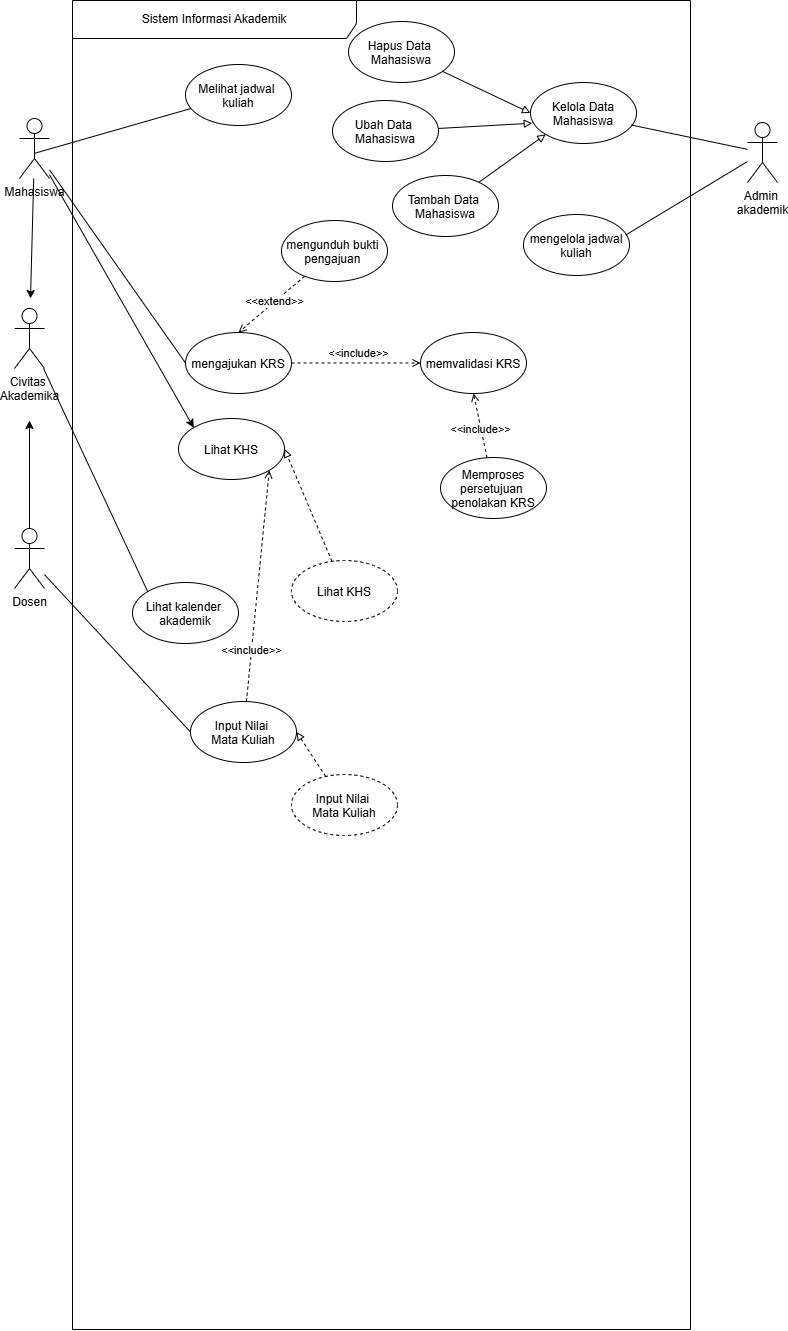

The diagram above was exported from draw.io. Its source (the exported page's mxGraphModel, read from the mxfile embedded in the PNG):
<mxGraphModel dx="1866" dy="1386" grid="1" gridSize="1" guides="1" tooltips="1" connect="1" arrows="1" fold="1" page="1" pageScale="1" pageWidth="827" pageHeight="1169" math="0" shadow="0">
  <root>
    <mxCell id="0" />
    <mxCell id="1" parent="0" />
    <mxCell id="G49Yb1pEKQFsPPkat8zu-3" parent="1" style="shape=umlFrame;whiteSpace=wrap;html=1;pointerEvents=0;recursiveResize=0;container=1;collapsible=0;width=284;height=38;" value="&lt;div&gt;Sistem Informasi Akademik&lt;/div&gt;" vertex="1">
      <mxGeometry height="1329" width="618" x="81" y="299" as="geometry" />
    </mxCell>
    <mxCell id="G49Yb1pEKQFsPPkat8zu-8" parent="G49Yb1pEKQFsPPkat8zu-3" style="ellipse;" value="Melihat jadwal &#10;kuliah" vertex="1">
      <mxGeometry height="61" width="106" x="113" y="64" as="geometry" />
    </mxCell>
    <mxCell id="G49Yb1pEKQFsPPkat8zu-10" parent="G49Yb1pEKQFsPPkat8zu-3" style="ellipse;" value="mengelola jadwal&#10;kuliah" vertex="1">
      <mxGeometry height="61" width="106" x="451" y="214" as="geometry" />
    </mxCell>
    <mxCell id="4WWrhYiaKC-5t1TuxmmA-4" edge="1" parent="G49Yb1pEKQFsPPkat8zu-3" source="50rrJEWtv0lxCwp-2OwE-92" style="edgeStyle=none;html=1;entryX=0.5;entryY=0;entryDx=0;entryDy=0;dashed=1;endArrow=open;endFill=0;" target="50rrJEWtv0lxCwp-2OwE-96">
      <mxGeometry relative="1" as="geometry" />
    </mxCell>
    <mxCell id="4WWrhYiaKC-5t1TuxmmA-8" connectable="0" parent="4WWrhYiaKC-5t1TuxmmA-4" style="edgeLabel;html=1;align=center;verticalAlign=middle;resizable=0;points=[];" value="&amp;lt;&amp;lt;extend&amp;gt;&amp;gt;" vertex="1">
      <mxGeometry relative="1" x="-0.0942" as="geometry">
        <mxPoint x="-1" as="offset" />
      </mxGeometry>
    </mxCell>
    <mxCell id="50rrJEWtv0lxCwp-2OwE-92" parent="G49Yb1pEKQFsPPkat8zu-3" style="ellipse;" value="mengunduh bukti &#10;pengajuan " vertex="1">
      <mxGeometry height="61" width="106" x="209" y="220" as="geometry" />
    </mxCell>
    <mxCell id="50rrJEWtv0lxCwp-2OwE-94" parent="G49Yb1pEKQFsPPkat8zu-3" style="ellipse;" value="memvalidasi KRS" vertex="1">
      <mxGeometry height="61" width="106" x="348" y="332" as="geometry" />
    </mxCell>
    <mxCell id="4WWrhYiaKC-5t1TuxmmA-3" edge="1" parent="G49Yb1pEKQFsPPkat8zu-3" source="50rrJEWtv0lxCwp-2OwE-96" style="edgeStyle=none;html=1;entryX=0;entryY=0.5;entryDx=0;entryDy=0;endArrow=open;endFill=0;dashed=1;" target="50rrJEWtv0lxCwp-2OwE-94">
      <mxGeometry relative="1" as="geometry" />
    </mxCell>
    <mxCell id="4WWrhYiaKC-5t1TuxmmA-7" connectable="0" parent="4WWrhYiaKC-5t1TuxmmA-3" style="edgeLabel;html=1;align=center;verticalAlign=middle;resizable=0;points=[];" value="&amp;lt;&amp;lt;include&amp;gt;&amp;gt;" vertex="1">
      <mxGeometry relative="1" x="0.0295" y="1" as="geometry">
        <mxPoint y="-9" as="offset" />
      </mxGeometry>
    </mxCell>
    <mxCell id="50rrJEWtv0lxCwp-2OwE-96" parent="G49Yb1pEKQFsPPkat8zu-3" style="ellipse;" value="mengajukan KRS" vertex="1">
      <mxGeometry height="61" width="106" x="113" y="332" as="geometry" />
    </mxCell>
    <mxCell id="4WWrhYiaKC-5t1TuxmmA-2" edge="1" parent="G49Yb1pEKQFsPPkat8zu-3" source="50rrJEWtv0lxCwp-2OwE-97" style="edgeStyle=none;html=1;entryX=0.5;entryY=1;entryDx=0;entryDy=0;dashed=1;endArrow=open;endFill=0;" target="50rrJEWtv0lxCwp-2OwE-94">
      <mxGeometry relative="1" as="geometry" />
    </mxCell>
    <mxCell id="4WWrhYiaKC-5t1TuxmmA-6" connectable="0" parent="4WWrhYiaKC-5t1TuxmmA-2" style="edgeLabel;html=1;align=center;verticalAlign=middle;resizable=0;points=[];" value="&amp;lt;&amp;lt;include&amp;gt;&amp;gt;" vertex="1">
      <mxGeometry relative="1" x="-0.0735" y="1" as="geometry">
        <mxPoint as="offset" />
      </mxGeometry>
    </mxCell>
    <mxCell id="50rrJEWtv0lxCwp-2OwE-97" parent="G49Yb1pEKQFsPPkat8zu-3" style="ellipse;" value="Memproses&#10;persetujuan &#10;penolakan KRS" vertex="1">
      <mxGeometry height="61" width="106" x="368" y="457" as="geometry" />
    </mxCell>
    <mxCell id="KjmJPws5CKc8T_UWcrXU-1" parent="G49Yb1pEKQFsPPkat8zu-3" style="ellipse;" value="Lihat kalender &#10;akademik" vertex="1">
      <mxGeometry height="61" width="106" x="60" y="582" as="geometry" />
    </mxCell>
    <mxCell id="KjmJPws5CKc8T_UWcrXU-2" parent="G49Yb1pEKQFsPPkat8zu-3" style="ellipse;" value="Kelola Data&#10;Mahasiswa" vertex="1">
      <mxGeometry height="61" width="106" x="458" y="82" as="geometry" />
    </mxCell>
    <mxCell id="KjmJPws5CKc8T_UWcrXU-10" edge="1" parent="G49Yb1pEKQFsPPkat8zu-3" source="KjmJPws5CKc8T_UWcrXU-3" style="edgeStyle=none;html=1;entryX=0;entryY=1;entryDx=0;entryDy=0;endArrow=block;endFill=0;" target="KjmJPws5CKc8T_UWcrXU-2">
      <mxGeometry relative="1" as="geometry" />
    </mxCell>
    <mxCell id="KjmJPws5CKc8T_UWcrXU-3" parent="G49Yb1pEKQFsPPkat8zu-3" style="ellipse;" value="Tambah Data &#10;Mahasiswa" vertex="1">
      <mxGeometry height="61" width="106" x="320" y="175" as="geometry" />
    </mxCell>
    <mxCell id="KjmJPws5CKc8T_UWcrXU-8" edge="1" parent="G49Yb1pEKQFsPPkat8zu-3" source="KjmJPws5CKc8T_UWcrXU-4" style="edgeStyle=none;html=1;entryX=0.017;entryY=0.667;entryDx=0;entryDy=0;entryPerimeter=0;endArrow=block;endFill=0;" target="KjmJPws5CKc8T_UWcrXU-2">
      <mxGeometry relative="1" as="geometry" />
    </mxCell>
    <mxCell id="KjmJPws5CKc8T_UWcrXU-4" parent="G49Yb1pEKQFsPPkat8zu-3" style="ellipse;" value="Ubah Data &#10;Mahasiswa" vertex="1">
      <mxGeometry height="61" width="106" x="260" y="100" as="geometry" />
    </mxCell>
    <mxCell id="KjmJPws5CKc8T_UWcrXU-9" edge="1" parent="G49Yb1pEKQFsPPkat8zu-3" source="KjmJPws5CKc8T_UWcrXU-5" style="edgeStyle=none;html=1;entryX=0;entryY=0.5;entryDx=0;entryDy=0;endArrow=block;endFill=0;" target="KjmJPws5CKc8T_UWcrXU-2">
      <mxGeometry relative="1" as="geometry" />
    </mxCell>
    <mxCell id="KjmJPws5CKc8T_UWcrXU-5" parent="G49Yb1pEKQFsPPkat8zu-3" style="ellipse;" value="Hapus Data &#10;Mahasiswa" vertex="1">
      <mxGeometry height="61" width="106" x="276" y="21" as="geometry" />
    </mxCell>
    <mxCell id="KjmJPws5CKc8T_UWcrXU-6" parent="G49Yb1pEKQFsPPkat8zu-3" style="ellipse;" value="Lihat KHS" vertex="1">
      <mxGeometry height="61" width="106" x="106" y="418" as="geometry" />
    </mxCell>
    <mxCell id="KjmJPws5CKc8T_UWcrXU-20" edge="1" parent="G49Yb1pEKQFsPPkat8zu-3" source="KjmJPws5CKc8T_UWcrXU-7" style="edgeStyle=none;html=1;entryX=1;entryY=1;entryDx=0;entryDy=0;dashed=1;endArrow=open;endFill=0;" target="KjmJPws5CKc8T_UWcrXU-6">
      <mxGeometry relative="1" as="geometry" />
    </mxCell>
    <mxCell id="KjmJPws5CKc8T_UWcrXU-25" connectable="0" parent="KjmJPws5CKc8T_UWcrXU-20" style="edgeLabel;html=1;align=center;verticalAlign=middle;resizable=0;points=[];" value="&amp;lt;&amp;lt;include&amp;gt;&amp;gt;" vertex="1">
      <mxGeometry relative="1" x="-0.5482" y="1" as="geometry">
        <mxPoint as="offset" />
      </mxGeometry>
    </mxCell>
    <mxCell id="KjmJPws5CKc8T_UWcrXU-7" parent="G49Yb1pEKQFsPPkat8zu-3" style="ellipse;" value="Input Nilai &#10;Mata Kuliah" vertex="1">
      <mxGeometry height="61" width="106" x="118" y="701" as="geometry" />
    </mxCell>
    <mxCell id="KjmJPws5CKc8T_UWcrXU-23" edge="1" parent="G49Yb1pEKQFsPPkat8zu-3" source="KjmJPws5CKc8T_UWcrXU-21" style="edgeStyle=none;html=1;entryX=1;entryY=0.5;entryDx=0;entryDy=0;endArrow=block;endFill=0;dashed=1;" target="KjmJPws5CKc8T_UWcrXU-6">
      <mxGeometry relative="1" as="geometry" />
    </mxCell>
    <mxCell id="KjmJPws5CKc8T_UWcrXU-21" parent="G49Yb1pEKQFsPPkat8zu-3" style="ellipse;dashed=1;" value="Lihat KHS" vertex="1">
      <mxGeometry height="61" width="106" x="219" y="560" as="geometry" />
    </mxCell>
    <mxCell id="KjmJPws5CKc8T_UWcrXU-24" edge="1" parent="G49Yb1pEKQFsPPkat8zu-3" source="KjmJPws5CKc8T_UWcrXU-22" style="edgeStyle=none;html=1;entryX=1;entryY=0.5;entryDx=0;entryDy=0;endArrow=block;endFill=0;dashed=1;" target="KjmJPws5CKc8T_UWcrXU-7">
      <mxGeometry relative="1" as="geometry" />
    </mxCell>
    <mxCell id="KjmJPws5CKc8T_UWcrXU-22" parent="G49Yb1pEKQFsPPkat8zu-3" style="ellipse;dashed=1;" value="Input Nilai &#10;Mata Kuliah" vertex="1">
      <mxGeometry height="61" width="106" x="219" y="774" as="geometry" />
    </mxCell>
    <mxCell id="G49Yb1pEKQFsPPkat8zu-12" edge="1" parent="1" source="G49Yb1pEKQFsPPkat8zu-4" style="edgeStyle=none;html=1;endArrow=none;endFill=0;exitX=0.488;exitY=0.582;exitDx=0;exitDy=0;exitPerimeter=0;" target="G49Yb1pEKQFsPPkat8zu-8">
      <mxGeometry relative="1" as="geometry" />
    </mxCell>
    <mxCell id="4WWrhYiaKC-5t1TuxmmA-5" edge="1" parent="1" source="G49Yb1pEKQFsPPkat8zu-4" style="edgeStyle=none;html=1;entryX=0;entryY=0.5;entryDx=0;entryDy=0;endArrow=none;endFill=0;" target="50rrJEWtv0lxCwp-2OwE-96">
      <mxGeometry relative="1" as="geometry" />
    </mxCell>
    <mxCell id="KjmJPws5CKc8T_UWcrXU-15" edge="1" parent="1" source="G49Yb1pEKQFsPPkat8zu-4" style="edgeStyle=none;html=1;">
      <mxGeometry relative="1" as="geometry">
        <mxPoint x="39" y="597" as="targetPoint" />
      </mxGeometry>
    </mxCell>
    <mxCell id="KjmJPws5CKc8T_UWcrXU-19" edge="1" parent="1" source="G49Yb1pEKQFsPPkat8zu-4" style="edgeStyle=none;html=1;entryX=0;entryY=0;entryDx=0;entryDy=0;" target="KjmJPws5CKc8T_UWcrXU-6">
      <mxGeometry relative="1" as="geometry" />
    </mxCell>
    <mxCell id="G49Yb1pEKQFsPPkat8zu-4" parent="1" style="shape=umlActor;verticalLabelPosition=bottom;verticalAlign=top;html=1;" value="Mahasiswa" vertex="1">
      <mxGeometry height="60" width="30" x="28" y="417" as="geometry" />
    </mxCell>
    <mxCell id="G49Yb1pEKQFsPPkat8zu-5" parent="1" style="shape=umlActor;verticalLabelPosition=bottom;verticalAlign=top;html=1;" value="&lt;div&gt;Admin&amp;nbsp;&lt;/div&gt;&lt;div&gt;akademik&lt;/div&gt;" vertex="1">
      <mxGeometry height="60" width="30" x="756" y="421" as="geometry" />
    </mxCell>
    <mxCell id="G49Yb1pEKQFsPPkat8zu-13" edge="1" parent="1" source="G49Yb1pEKQFsPPkat8zu-5" style="edgeStyle=none;html=1;entryX=0.964;entryY=0.336;entryDx=0;entryDy=0;entryPerimeter=0;endArrow=none;endFill=0;" target="G49Yb1pEKQFsPPkat8zu-10">
      <mxGeometry relative="1" as="geometry" />
    </mxCell>
    <mxCell id="KjmJPws5CKc8T_UWcrXU-16" edge="1" parent="1" source="50rrJEWtv0lxCwp-2OwE-98" style="edgeStyle=none;html=1;">
      <mxGeometry relative="1" as="geometry">
        <mxPoint x="38" y="719" as="targetPoint" />
      </mxGeometry>
    </mxCell>
    <mxCell id="KjmJPws5CKc8T_UWcrXU-18" edge="1" parent="1" source="50rrJEWtv0lxCwp-2OwE-98" style="edgeStyle=none;html=1;entryX=0;entryY=0.5;entryDx=0;entryDy=0;endArrow=none;endFill=0;" target="KjmJPws5CKc8T_UWcrXU-7">
      <mxGeometry relative="1" as="geometry" />
    </mxCell>
    <mxCell id="50rrJEWtv0lxCwp-2OwE-98" parent="1" style="shape=umlActor;verticalLabelPosition=bottom;verticalAlign=top;html=1;" value="Dosen" vertex="1">
      <mxGeometry height="60" width="30" x="23" y="827" as="geometry" />
    </mxCell>
    <mxCell id="KjmJPws5CKc8T_UWcrXU-11" edge="1" parent="1" source="G49Yb1pEKQFsPPkat8zu-5" style="edgeStyle=none;html=1;entryX=0.953;entryY=0.698;entryDx=0;entryDy=0;entryPerimeter=0;endArrow=none;endFill=0;" target="KjmJPws5CKc8T_UWcrXU-2">
      <mxGeometry relative="1" as="geometry" />
    </mxCell>
    <mxCell id="KjmJPws5CKc8T_UWcrXU-17" edge="1" parent="1" source="KjmJPws5CKc8T_UWcrXU-14" style="edgeStyle=none;html=1;entryX=0;entryY=0;entryDx=0;entryDy=0;endArrow=none;endFill=0;" target="KjmJPws5CKc8T_UWcrXU-1">
      <mxGeometry relative="1" as="geometry" />
    </mxCell>
    <mxCell id="KjmJPws5CKc8T_UWcrXU-14" parent="1" style="shape=umlActor;verticalLabelPosition=bottom;verticalAlign=top;html=1;" value="Civitas&amp;nbsp;&lt;div&gt;Akademika&lt;/div&gt;" vertex="1">
      <mxGeometry height="60" width="30" x="23" y="607" as="geometry" />
    </mxCell>
  </root>
</mxGraphModel>